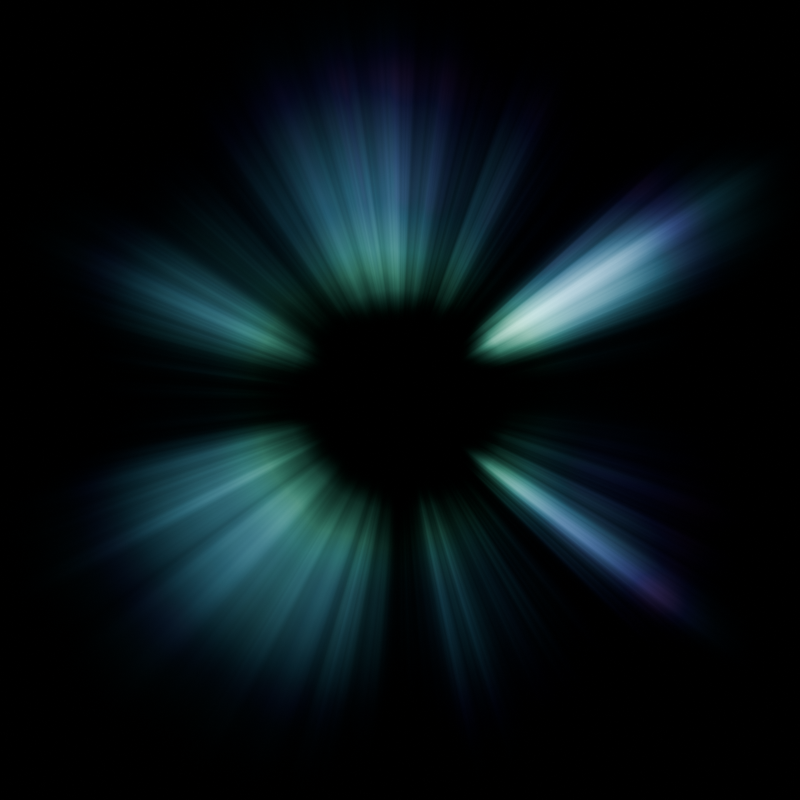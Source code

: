 # Source: radial_beams_fb.blend  (saved by Blender 4.4.32; exported with 4.5.12 LTS)
import bpy
from mathutils import Matrix  # noqa: F401  (used for matrix-valued properties, if any)

bpy.ops.wm.read_factory_settings(use_empty=True)
scene = bpy.context.scene
scene.name = 'Scene'

# ---- collections
col_collection = bpy.data.collections.new('Collection'); scene.collection.children.link(col_collection)

# ---- materials (node trees are filled in below, after node groups)
mat_light_beams = bpy.data.materials.new('Light Beams')
mat_light_beams.surface_render_method = 'BLENDED'
mat_light_beams.blend_method = 'BLEND'

# ---- material node trees
mat_light_beams.use_nodes = True; mat_light_beams.node_tree.nodes.clear()
_N = mat_light_beams.node_tree.nodes; _L = mat_light_beams.node_tree.links
n0 = _N.new('ShaderNodeOutputMaterial'); n0.name = 'Material Output'; n0.location = (1200, 360)
n1 = _N.new('ShaderNodeBsdfPrincipled'); n1.name = 'Principled BSDF'; n1.location = (920, 360)
n1.inputs[0].default_value = (0.0, 0.0, 0.0, 1.0)
n1.inputs[28].default_value = 1.0
n2 = _N.new('ShaderNodeUVMap'); n2.name = 'UV Map'; n2.location = (30, -40)
n2.uv_map = 'UVMap'
n3 = _N.new('ShaderNodeVectorMath'); n3.name = 'Vector Math'; n3.location = (210, -40)
n3.operation = 'DISTANCE'
n3.inputs[1].default_value = (0.5, 0.5, 0.0)
n4 = _N.new('ShaderNodeMapRange'); n4.name = 'Map Range'; n4.location = (370, -40)
n4.inputs[2].default_value = 0.41
n4.inputs[3].default_value = 1.0
n4.inputs[4].default_value = 0.0
n5 = _N.new('NodeFrame'); n5.name = 'Frame'; n5.location = (-3800, 200)
n5.label = 'Radius'
n5.width = 540
n6 = _N.new('ShaderNodeUVMap'); n6.name = 'UV Map.001'; n6.location = (30, -40)
n6.uv_map = 'UVMap'
n7 = _N.new('ShaderNodeVectorMath'); n7.name = 'Vector Math.001'; n7.location = (210, -40)
n7.inputs[1].default_value = (-0.5, -0.5, 0.0)
n8 = _N.new('ShaderNodeVectorMath'); n8.name = 'Vector Math.002'; n8.location = (370, -40)
n8.operation = 'SCALE'
n8.inputs[3].default_value = 2.0
n9 = _N.new('ShaderNodeMath'); n9.name = 'Math'; n9.location = (700, -40)
n9.operation = 'ARCTAN2'
n10 = _N.new('ShaderNodeSeparateXYZ'); n10.name = 'Separate XYZ'; n10.location = (530, -40)
n11 = _N.new('NodeFrame'); n11.name = 'Frame.001'; n11.location = (-3040, 1040)
n11.label = 'Angle'
n11.width = 870
n12 = _N.new('ShaderNodeMath'); n12.name = 'Math.001'; n12.location = (540, 360)
n12.operation = 'MULTIPLY'
n12.use_clamp = True
n13 = _N.new('ShaderNodeMath'); n13.name = 'Math.002'; n13.location = (-1200, 140)
n13.use_clamp = True
n14 = _N.new('ShaderNodeMapRange'); n14.name = 'Map Range.002'; n14.location = (-1460, 300)
n14.inputs[3].default_value = 0.02
n14.inputs[4].default_value = -0.02
n15 = _N.new('ShaderNodeTexNoise'); n15.name = 'Noise Texture'; n15.location = (-1640, 320)
n15.noise_dimensions = '1D'
n15.inputs[2].default_value = 0.54
n15.inputs[3].default_value = 12.16
n15.inputs[4].default_value = 0.5137
n15.inputs[5].default_value = 1.05
n15.inputs[8].default_value = 1.89
n16 = _N.new('ShaderNodeTexNoise'); n16.name = 'Noise Texture.001'; n16.location = (-880, 1340)
n16.noise_dimensions = '2D'
n16.inputs[2].default_value = 0.24
n16.inputs[3].default_value = 5.2
n16.inputs[4].default_value = 0.4167
n16.inputs[5].default_value = 3.0
n16.inputs[8].default_value = 4.31
n17 = _N.new('ShaderNodeMath'); n17.name = 'Math.003'; n17.location = (30, -40)
n17.operation = 'COSINE'
n18 = _N.new('ShaderNodeMath'); n18.name = 'Math.004'; n18.location = (30, -200)
n18.operation = 'SINE'
n19 = _N.new('ShaderNodeCombineXYZ'); n19.name = 'Combine XYZ'; n19.location = (-1300, 1040)
n20 = _N.new('ShaderNodeGamma'); n20.name = 'Gamma'; n20.location = (-720, 1340)
n20.inputs[1].default_value = 10.0
n21 = _N.new('NodeFrame'); n21.name = 'Frame.002'; n21.location = (-2140, 1040)
n21.label = 'Angle on Circle to (X,Y)'
n21.width = 200
n22 = _N.new('ShaderNodeMath'); n22.name = 'Math.005'; n22.location = (-1620, 1180)
n23 = _N.new('ShaderNodeMath'); n23.name = 'Math.006'; n23.location = (-1620, 940)
n24 = _N.new('ShaderNodeValue'); n24.name = 'Value'; n24.location = (30, -120)
n24.label = '0-2pi'
n24.outputs[0].default_value = 2.094
n25 = _N.new('ShaderNodeMath'); n25.name = 'Math.007'; n25.location = (270, -40)
n25.operation = 'COSINE'
n26 = _N.new('ShaderNodeMath'); n26.name = 'Math.008'; n26.location = (270, -200)
n26.operation = 'SINE'
n27 = _N.new('NodeFrame'); n27.name = 'Frame.003'; n27.location = (-2510, 1580)
n27.label = 'Looping Animation Control'
n27.width = 440
n28 = _N.new('ShaderNodeMapRange'); n28.name = 'Map Range.001'; n28.location = (-560, 1340)
n29 = _N.new('ShaderNodeGamma'); n29.name = 'Gamma.001'; n29.location = (-1020, 140)
n29.inputs[1].default_value = 5.9
n30 = _N.new('ShaderNodeGamma'); n30.name = 'Gamma.002'; n30.location = (-40, 160)
n30.inputs[1].default_value = 9.48
n31 = _N.new('ShaderNodeValToRGB'); n31.name = 'Color Ramp'; n31.location = (-560, 160)
n31.width = 500
n31.color_ramp.interpolation = 'B_SPLINE'
while len(n31.color_ramp.elements) > 1: n31.color_ramp.elements.remove(n31.color_ramp.elements[-1])
n31.color_ramp.elements[0].position = 0.0; n31.color_ramp.elements[0].color = (0.0, 0.0, 0.0, 1.0)
_e = n31.color_ramp.elements.new(0.3708); _e.color = (1.0, 1.0, 1.0, 1.0)
_e = n31.color_ramp.elements.new(0.7896); _e.color = (1.0, 1.0, 1.0, 1.0)
_e = n31.color_ramp.elements.new(1.0); _e.color = (0.0, 0.0, 0.0, 1.0)
n32 = _N.new('ShaderNodeMapRange'); n32.name = 'Map Range.003'; n32.location = (-740, 160)
n32.inputs[4].default_value = 1.27
n33 = _N.new('ShaderNodeClamp'); n33.name = 'Clamp'; n33.location = (180, 180)
n34 = _N.new('ShaderNodeValToRGB'); n34.name = 'Color Ramp.001'; n34.location = (-860, 500)
n34.width = 640
n34.color_ramp.color_mode = 'HSV'
while len(n34.color_ramp.elements) > 1: n34.color_ramp.elements.remove(n34.color_ramp.elements[-1])
n34.color_ramp.elements[0].position = 0.0; n34.color_ramp.elements[0].color = (0.01001, 0.0, 8.023e-05, 1.0)
_e = n34.color_ramp.elements.new(0.3012); _e.color = (1.0, 0.0, 0.03434, 1.0)
_e = n34.color_ramp.elements.new(0.5927); _e.color = (0.0, 0.2276, 0.4993, 1.0)
_e = n34.color_ramp.elements.new(0.778); _e.color = (0.0, 1.0, 0.6628, 1.0)
_e = n34.color_ramp.elements.new(1.0); _e.color = (0.0, 0.01001, 0.005457, 1.0)
n35 = _N.new('ShaderNodeMapRange'); n35.name = 'Map Range.004'; n35.location = (-1340, 860)
n35.inputs[1].default_value = -3.142
n35.inputs[2].default_value = 3.142
n36 = _N.new('ShaderNodeHueSaturation'); n36.name = 'Hue/Saturation/Value'; n36.location = (-160, 520)
n36.inputs[1].default_value = 0.8
n37 = _N.new('ShaderNodeTexNoise'); n37.name = 'Noise Texture.002'; n37.location = (-1640, 620)
n37.noise_dimensions = '1D'
n37.inputs[2].default_value = 5.31
n37.inputs[3].default_value = 12.16
n37.inputs[4].default_value = 0.4804
n37.inputs[5].default_value = 1.42
n38 = _N.new('NodeReroute'); n38.name = 'Reroute'; n38.location = (-2660, 160)
n38.width = 10
n38.socket_idname = 'NodeSocketFloat'
n39 = _N.new('ShaderNodeMath'); n39.name = 'Math.009'; n39.location = (-1920, 400)
n40 = _N.new('ShaderNodeMath'); n40.name = 'Math.010'; n40.location = (-2220, 520)
n40.operation = 'MULTIPLY'
n40.inputs[1].default_value = 1.0
n41 = _N.new('ShaderNodeMath'); n41.name = 'Math.011'; n41.location = (-1320, 520)
n41.use_clamp = True
n42 = _N.new('ShaderNodeMath'); n42.name = 'Math.012'; n42.location = (-1160, 520)
n42.operation = 'FRACT'
n42.use_clamp = True
n43 = _N.new('ShaderNodeTexNoise'); n43.name = 'Noise Texture.003'; n43.location = (-880, 960)
n43.noise_dimensions = '2D'
n43.inputs[2].default_value = 0.08
n43.inputs[3].default_value = 5.2
n43.inputs[4].default_value = 0.4167
n43.inputs[5].default_value = 3.0
n43.inputs[8].default_value = 4.31
n44 = _N.new('ShaderNodeGamma'); n44.name = 'Gamma.003'; n44.location = (-720, 960)
n44.inputs[1].default_value = 2.64
n45 = _N.new('ShaderNodeMapRange'); n45.name = 'Map Range.005'; n45.location = (-560, 960)
n2.parent = n5
n3.parent = n5
n4.parent = n5
n6.parent = n11
n7.parent = n11
n8.parent = n11
n9.parent = n11
n10.parent = n11
n17.parent = n21
n18.parent = n21
n24.parent = n27
n25.parent = n27
n26.parent = n27
_L.new(n1.outputs[0], n0.inputs[0])
_L.new(n2.outputs[0], n3.inputs[0])
_L.new(n3.outputs[1], n4.inputs[0])
_L.new(n6.outputs[0], n7.inputs[0])
_L.new(n7.outputs[0], n8.inputs[0])
_L.new(n8.outputs[0], n10.inputs[0])
_L.new(n10.outputs[0], n9.inputs[1])
_L.new(n10.outputs[1], n9.inputs[0])
_L.new(n33.outputs[0], n12.inputs[1])
_L.new(n4.outputs[0], n13.inputs[1])
_L.new(n15.outputs[0], n14.inputs[0])
_L.new(n14.outputs[0], n13.inputs[0])
_L.new(n28.outputs[0], n12.inputs[0])
_L.new(n19.outputs[0], n16.inputs[0])
_L.new(n9.outputs[0], n17.inputs[0])
_L.new(n9.outputs[0], n18.inputs[0])
_L.new(n16.outputs[0], n20.inputs[0])
_L.new(n17.outputs[0], n22.inputs[1])
_L.new(n22.outputs[0], n19.inputs[0])
_L.new(n18.outputs[0], n23.inputs[1])
_L.new(n23.outputs[0], n19.inputs[1])
_L.new(n24.outputs[0], n25.inputs[0])
_L.new(n24.outputs[0], n26.inputs[0])
_L.new(n25.outputs[0], n22.inputs[0])
_L.new(n26.outputs[0], n23.inputs[0])
_L.new(n20.outputs[0], n28.inputs[0])
_L.new(n13.outputs[0], n29.inputs[0])
_L.new(n32.outputs[0], n31.inputs[0])
_L.new(n29.outputs[0], n32.inputs[0])
_L.new(n31.outputs[0], n30.inputs[0])
_L.new(n30.outputs[0], n33.inputs[0])
_L.new(n9.outputs[0], n35.inputs[0])
_L.new(n34.outputs[0], n36.inputs[4])
_L.new(n4.outputs[0], n38.inputs[0])
_L.new(n39.outputs[0], n37.inputs[1])
_L.new(n38.outputs[0], n39.inputs[1])
_L.new(n40.outputs[0], n39.inputs[0])
_L.new(n39.outputs[0], n15.inputs[1])
_L.new(n26.outputs[0], n40.inputs[0])
_L.new(n12.outputs[0], n1.inputs[4])
_L.new(n37.outputs[0], n41.inputs[1])
_L.new(n41.outputs[0], n42.inputs[0])
_L.new(n43.outputs[0], n44.inputs[0])
_L.new(n44.outputs[0], n45.inputs[0])
_L.new(n19.outputs[0], n43.inputs[0])
_L.new(n45.outputs[0], n41.inputs[0])
_L.new(n36.outputs[0], n1.inputs[27])
_L.new(n42.outputs[0], n34.inputs[0])
n0.is_active_output = True

# ---- world
world_world = bpy.data.worlds.new('World'); scene.world = world_world
world_world.use_nodes = True; world_world.node_tree.nodes.clear()
_N = world_world.node_tree.nodes; _L = world_world.node_tree.links
n0 = _N.new('ShaderNodeOutputWorld'); n0.name = 'World Output'; n0.location = (300, 300)
n1 = _N.new('ShaderNodeBackground'); n1.name = 'Background'; n1.location = (10, 300)
n1.inputs[0].default_value = (0.0, 0.0, 0.0, 1.0)
_L.new(n1.outputs[0], n0.inputs[0])
n0.is_active_output = True
world_world.color = (0.05088, 0.05088, 0.05088)
world_world.sun_shadow_jitter_overblur = 0.0

# ---- cameras
cam_camera_001 = bpy.data.cameras.new('Camera.001')
cam_camera_001.type = 'ORTHO'
cam_camera_001.ortho_scale = 0.42

# ---- meshes
me_plane = bpy.data.meshes.new('Plane')
me_plane.from_pydata([(-1.0, -1.0, 0.0), (1.0, -1.0, 0.0), (-1.0, 1.0, 0.0), (1.0, 1.0, 0.0)], [], [(0, 1, 3, 2)])
_uv = me_plane.uv_layers.new(name='UVMap')
_uv.uv.foreach_set('vector', [0.0, 0.0, 1.0, 0.0, 1.0, 1.0, 0.0, 1.0])
me_plane.materials.append(mat_light_beams)
me_plane.update()

# ---- objects
ob_plane = bpy.data.objects.new('Plane', me_plane)
ob_camera = bpy.data.objects.new('Camera', cam_camera_001)

# ---- transforms, parenting, visibility, modifiers, constraints
ob_plane.location = (0.0, 0.0, 0.0)
ob_camera.location = (0.0, 0.0, 2.821)

# ---- collection membership
col_collection.objects.link(ob_plane)
col_collection.objects.link(ob_camera)

# ---- scene / render settings (as saved in the file)
scene.camera = ob_camera
scene.frame_start = 1; scene.frame_end = 16; scene.frame_set(6)
scene.render.engine = 'BLENDER_EEVEE_NEXT'
scene.render.resolution_x = 512
scene.render.resolution_y = 512
scene.view_settings.exposure = 6.03
bpy.context.view_layer.update()
